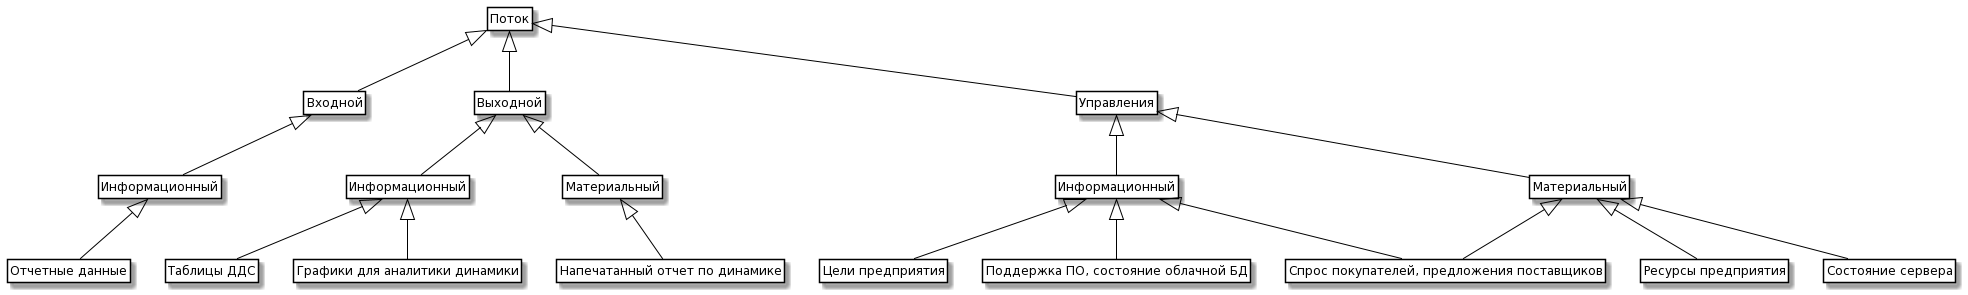

The diagram above was rendered by PlantUML. Its source (embedded in the PNG):
@startuml
skinparam class {
	BackgroundColor White
	ArrowColor Black
	BorderColor Black
}
class Flow as "Поток"

class In as "Входной"
class Out as "Выходной"
class Management as "Управления"

class Info_1 as "Информационный"
class Info_2 as "Информационный"
class Material_2 as "Материальный"
class Info_3 as "Информационный"
class Material_3 as "Материальный"

class Report as "Отчетные данные"

class InExTab as "Таблицы ДДС"
class InExGraph as "Графики для аналитики динамики"
class PrintRep as "Напечатанный отчет по динамике"

class SD as "Спрос покупателей, предложения поставщиков"
class Bandwidth as "Ресурсы предприятия"
class Aims as "Цели предприятия"

class Support as "Поддержка ПО, состояние облачной БД"
class ServerCond as "Состояние сервера"


Flow<|-- In
Flow<|-- Out
Flow<|-- Management

In<|-- Info_1

Out<|-- Info_2
Out<|-- Material_2

Management<|-- Info_3
Management<|-- Material_3

Info_1<|-- Report

Info_2<|-- InExTab
Info_2<|-- InExGraph
 
Material_2<|-- PrintRep

Info_3<|-- Aims
Info_3<|-- SD
Info_3<|-- Support


Material_3<|-- Bandwidth
Material_3<|-- SD
Material_3<|-- ServerCond

hide members
hide circle
hide methods
@enduml